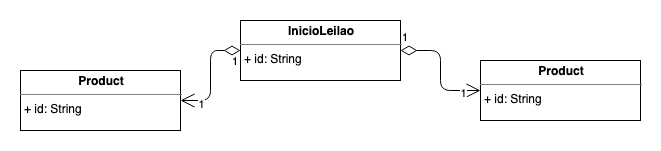

The diagram above was exported from draw.io. Its source (the exported page's mxGraphModel, read from the mxfile embedded in the PNG):
<mxGraphModel dx="1186" dy="756" grid="1" gridSize="10" guides="1" tooltips="1" connect="1" arrows="1" fold="1" page="1" pageScale="1" pageWidth="850" pageHeight="1100" math="0" shadow="0">
  <root>
    <mxCell id="0" />
    <mxCell id="1" parent="0" />
    <mxCell id="ujH0uOWCt1_vg_eYMneA-6" value="&lt;p style=&quot;margin: 0px ; margin-top: 4px ; text-align: center&quot;&gt;&lt;b&gt;InicioLeilao&lt;/b&gt;&lt;/p&gt;&lt;hr size=&quot;1&quot;&gt;&lt;p style=&quot;margin: 0px ; margin-left: 4px&quot;&gt;+ id: String&lt;br&gt;&lt;/p&gt;" style="verticalAlign=top;align=left;overflow=fill;fontSize=12;fontFamily=Helvetica;html=1;" vertex="1" parent="1">
      <mxGeometry x="310" y="300" width="160" height="60" as="geometry" />
    </mxCell>
    <mxCell id="ujH0uOWCt1_vg_eYMneA-7" value="&lt;p style=&quot;margin: 0px ; margin-top: 4px ; text-align: center&quot;&gt;&lt;b&gt;Product&lt;/b&gt;&lt;/p&gt;&lt;hr size=&quot;1&quot;&gt;&lt;p style=&quot;margin: 0px ; margin-left: 4px&quot;&gt;+ id: String&lt;br&gt;&lt;/p&gt;" style="verticalAlign=top;align=left;overflow=fill;fontSize=12;fontFamily=Helvetica;html=1;" vertex="1" parent="1">
      <mxGeometry x="550" y="340" width="160" height="60" as="geometry" />
    </mxCell>
    <mxCell id="ujH0uOWCt1_vg_eYMneA-8" value="&lt;p style=&quot;margin: 0px ; margin-top: 4px ; text-align: center&quot;&gt;&lt;b&gt;Product&lt;/b&gt;&lt;/p&gt;&lt;hr size=&quot;1&quot;&gt;&lt;p style=&quot;margin: 0px ; margin-left: 4px&quot;&gt;+ id: String&lt;br&gt;&lt;/p&gt;" style="verticalAlign=top;align=left;overflow=fill;fontSize=12;fontFamily=Helvetica;html=1;" vertex="1" parent="1">
      <mxGeometry x="90" y="350" width="160" height="60" as="geometry" />
    </mxCell>
    <mxCell id="ujH0uOWCt1_vg_eYMneA-9" value="1" style="endArrow=open;html=1;endSize=12;startArrow=diamondThin;startSize=14;startFill=0;edgeStyle=orthogonalEdgeStyle;align=left;verticalAlign=bottom;exitX=1;exitY=0.5;exitDx=0;exitDy=0;entryX=0;entryY=0.5;entryDx=0;entryDy=0;" edge="1" parent="1" source="ujH0uOWCt1_vg_eYMneA-6" target="ujH0uOWCt1_vg_eYMneA-7">
      <mxGeometry x="-1" y="3" relative="1" as="geometry">
        <mxPoint x="450" y="420" as="sourcePoint" />
        <mxPoint x="610" y="420" as="targetPoint" />
      </mxGeometry>
    </mxCell>
    <mxCell id="ujH0uOWCt1_vg_eYMneA-10" value="1" style="edgeLabel;html=1;align=center;verticalAlign=middle;resizable=0;points=[];" vertex="1" connectable="0" parent="ujH0uOWCt1_vg_eYMneA-9">
      <mxGeometry x="0.7" y="-2" relative="1" as="geometry">
        <mxPoint as="offset" />
      </mxGeometry>
    </mxCell>
    <mxCell id="ujH0uOWCt1_vg_eYMneA-11" value="1" style="endArrow=open;html=1;endSize=12;startArrow=diamondThin;startSize=14;startFill=0;edgeStyle=orthogonalEdgeStyle;align=left;verticalAlign=bottom;exitX=0;exitY=0.5;exitDx=0;exitDy=0;entryX=1;entryY=0.5;entryDx=0;entryDy=0;" edge="1" parent="1" source="ujH0uOWCt1_vg_eYMneA-6" target="ujH0uOWCt1_vg_eYMneA-8">
      <mxGeometry x="-0.0769" y="20" relative="1" as="geometry">
        <mxPoint x="230" y="520" as="sourcePoint" />
        <mxPoint x="390" y="520" as="targetPoint" />
        <mxPoint as="offset" />
      </mxGeometry>
    </mxCell>
    <mxCell id="ujH0uOWCt1_vg_eYMneA-12" value="1" style="edgeLabel;html=1;align=center;verticalAlign=middle;resizable=0;points=[];" vertex="1" connectable="0" parent="ujH0uOWCt1_vg_eYMneA-11">
      <mxGeometry x="0.6308" y="3" relative="1" as="geometry">
        <mxPoint as="offset" />
      </mxGeometry>
    </mxCell>
  </root>
</mxGraphModel>